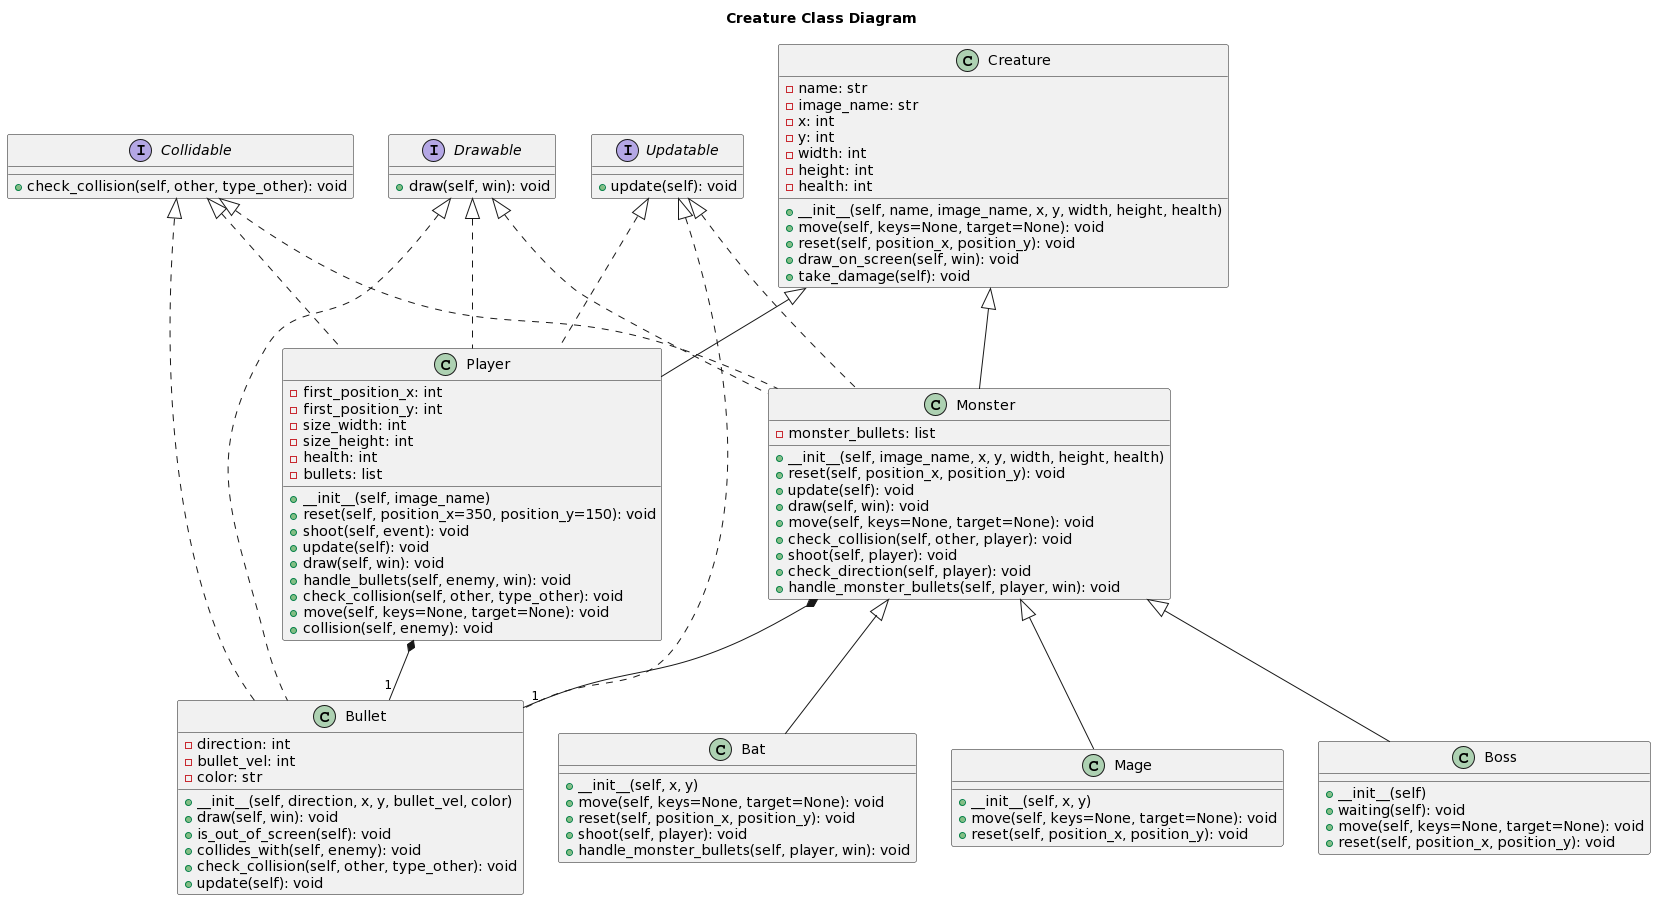

The diagram above was rendered by PlantUML. Its source (embedded in the PNG):
@startuml
title Creature Class Diagram
' The Creature class is a basic representation of all living beings in the game.
class Creature {
  -name: str
  -image_name: str
  -x: int
  -y: int
  -width: int
  -height: int
  -health: int
  +__init__(self, name, image_name, x, y, width, height, health)
  +move(self, keys=None, target=None): void
  +reset(self, position_x, position_y): void
  +draw_on_screen(self, win): void
  +take_damage(self): void
}

' Drawable is an interface for all objects that can be drawn on the screen.
interface Drawable {
  +draw(self, win): void
}

' Collidable is an interface for all objects that can participate in collisions.
interface Collidable {
  +check_collision(self, other, type_other): void
}

' Updatable is an interface for all objects that have a state which can be updated over time.
interface Updatable {
  +update(self): void
}

' The Player class represents the user-controlled character in the game.
class Player {
  -first_position_x: int
  -first_position_y: int
  -size_width: int
  -size_height: int
  -health: int
  -bullets: list
  +__init__(self, image_name)
  +reset(self, position_x=350, position_y=150): void
  +shoot(self, event): void
  +update(self): void
  +draw(self, win): void
  +handle_bullets(self, enemy, win): void
  +check_collision(self, other, type_other): void
  +move(self, keys=None, target=None): void
  +collision(self, enemy): void
}

' The Monster class represents enemies in the game.
class Monster {
  -monster_bullets: list
  +__init__(self, image_name, x, y, width, height, health)
  +reset(self, position_x, position_y): void
  +update(self): void
  +draw(self, win): void
  +move(self, keys=None, target=None): void
  +check_collision(self, other, player): void
  +shoot(self, player): void
  +check_direction(self, player): void
  +handle_monster_bullets(self, player, win): void
}

' The Bullet class represents bullets shot by the player and monsters.
class Bullet {
  -direction: int
  -bullet_vel: int
  -color: str
  +__init__(self, direction, x, y, bullet_vel, color)
  +draw(self, win): void
  +is_out_of_screen(self): void
  +collides_with(self, enemy): void
  +check_collision(self, other, type_other): void
  +update(self): void
}

' The Bat class represents a type of monster.
class Bat {
  +__init__(self, x, y)
  +move(self, keys=None, target=None): void
  +reset(self, position_x, position_y): void
  +shoot(self, player): void
  +handle_monster_bullets(self, player, win): void
}

' The Mage class represents a type of monster.
class Mage {
  +__init__(self, x, y)
  +move(self, keys=None, target=None): void
  +reset(self, position_x, position_y): void
}


' The Boss class represents the boss monster in the game.
class Boss {
  +__init__(self)
  +waiting(self): void
  +move(self, keys=None, target=None): void
  +reset(self, position_x, position_y): void
}

' The Player class extends the Creature class and implements the Drawable, Collidable, and Updatable interfaces.
Creature <|-- Player
Drawable <|.. Player
Collidable <|.. Player
Updatable <|.. Player

' The Monster class extends the Creature class and implements the Drawable, Collidable, and Updatable interfaces.
Creature <|-- Monster
Drawable <|.. Monster
Collidable <|.. Monster
Updatable <|.. Monster

' The Bullet class implements the Drawable, Collidable, and Updatable interfaces.
Drawable <|.. Bullet
Collidable <|.. Bullet
Updatable <|.. Bullet

' The Player class has a relationship with the Bullet class.
Player *-- "1" Bullet
' The Monster class has a relationship with the Bullet class.
Monster *-- "1" Bullet

' The Bat, Mage, and Boss classes extend the Monster class.
Monster <|-- Bat
Monster <|-- Mage
Monster <|-- Boss
@enduml